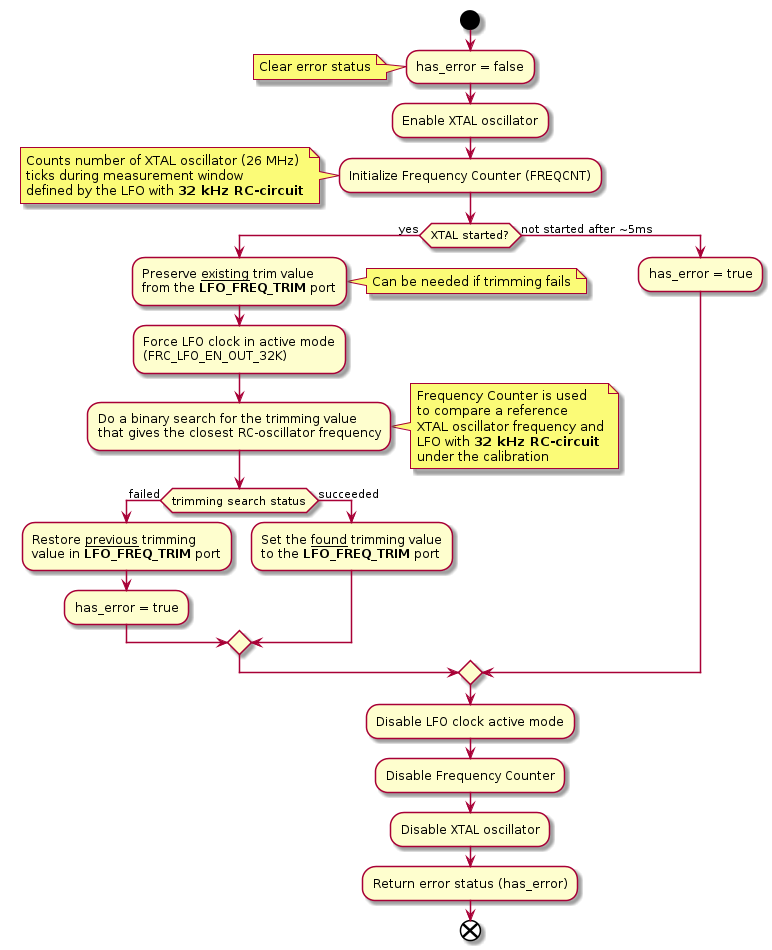

The diagram above was rendered by PlantUML. Its source (embedded in the PNG):
@startuml

    start

    :has_error = false;
    note left: Clear error status

    :Enable XTAL oscillator;

    :Initialize Frequency Counter (FREQCNT);

    note left
        Counts number of XTAL oscillator (26 MHz)
        ticks during measurement window
        defined by the LFO with **32 kHz RC-circuit**
    endnote

    if (XTAL started?) then (yes)

        :Preserve __existing__ trim value
        from the **LFO_FREQ_TRIM** port;
        note right: Can be needed if trimming fails

        :Force LFO clock in active mode
        (FRC_LFO_EN_OUT_32K);

        :Do a binary search for the trimming value
        that gives the closest RC-oscillator frequency;

        note right
            Frequency Counter is used
            to compare a reference
            XTAL oscillator frequency and
            LFO with **32 kHz RC-circuit**
            under the calibration
        endnote

        if (trimming search status) then (failed)
            :Restore __previous__ trimming
            value in **LFO_FREQ_TRIM** port;
            :has_error = true;
        else (succeeded)
            :Set the __found__ trimming value
            to the **LFO_FREQ_TRIM** port;
        endif

    else (not started after ~5ms)
        :has_error = true;
    endif

    :Disable LFO clock active mode;
    :Disable Frequency Counter;
    :Disable XTAL oscillator;

    :Return error status (has_error);

    end

@enduml